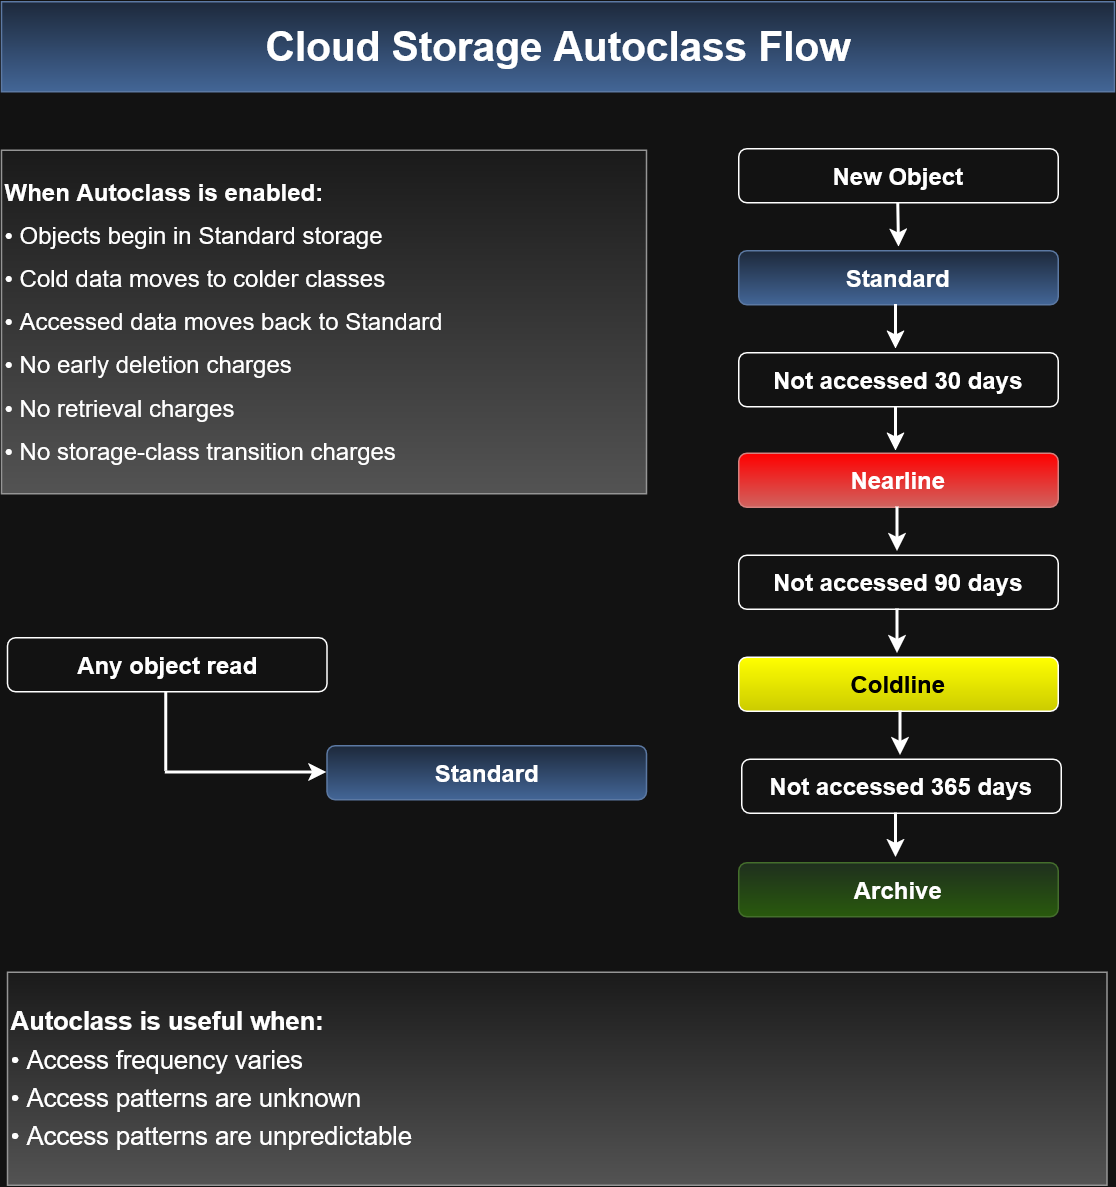

The diagram above was exported from draw.io. Its source (the exported page's mxGraphModel, read from the mxfile embedded in the PNG):
<mxGraphModel dx="1342" dy="860" grid="0" gridSize="2" guides="1" tooltips="1" connect="1" arrows="1" fold="1" page="1" pageScale="1" pageWidth="850" pageHeight="1100" math="0" shadow="0">
  <root>
    <mxCell id="0" />
    <mxCell id="1" parent="0" />
    <mxCell id="na8ZhtG4ll4xzKwhe5vv-1" parent="1" style="rounded=0;whiteSpace=wrap;html=1;fillColor=#dae8fc;gradientColor=#7ea6e0;strokeColor=#6c8ebf;" value="&lt;font style=&quot;font-size: 27px;&quot;&gt;&lt;b&gt;Cloud Storage Autoclass Flow&lt;/b&gt;&lt;/font&gt;" vertex="1">
      <mxGeometry height="60" width="742" x="62" y="45" as="geometry" />
    </mxCell>
    <mxCell id="na8ZhtG4ll4xzKwhe5vv-2" parent="1" style="rounded=1;whiteSpace=wrap;html=1;" value="&lt;b&gt;&lt;font style=&quot;font-size: 16px;&quot;&gt;Not accessed 365 days&lt;/font&gt;&lt;/b&gt;" vertex="1">
      <mxGeometry height="36" width="213" x="555.5" y="550" as="geometry" />
    </mxCell>
    <mxCell id="na8ZhtG4ll4xzKwhe5vv-12" edge="1" parent="1" source="na8ZhtG4ll4xzKwhe5vv-3" style="edgeStyle=orthogonalEdgeStyle;rounded=0;orthogonalLoop=1;jettySize=auto;html=1;exitX=0.5;exitY=1;exitDx=0;exitDy=0;strokeWidth=2;">
      <mxGeometry relative="1" as="geometry">
        <mxPoint x="660.5" y="208.80001831054688" as="targetPoint" />
      </mxGeometry>
    </mxCell>
    <mxCell id="na8ZhtG4ll4xzKwhe5vv-3" parent="1" style="rounded=1;whiteSpace=wrap;html=1;" value="&lt;b&gt;&lt;font style=&quot;font-size: 16px;&quot;&gt;New Object&lt;/font&gt;&lt;/b&gt;" vertex="1">
      <mxGeometry height="36" width="213" x="553.5" y="143" as="geometry" />
    </mxCell>
    <mxCell id="na8ZhtG4ll4xzKwhe5vv-4" parent="1" style="rounded=1;whiteSpace=wrap;html=1;fillColor=#dae8fc;gradientColor=#7ea6e0;strokeColor=#6c8ebf;" value="&lt;b&gt;&lt;font style=&quot;font-size: 16px;&quot;&gt;Standard&lt;/font&gt;&lt;/b&gt;" vertex="1">
      <mxGeometry height="36" width="213" x="553.5" y="211" as="geometry" />
    </mxCell>
    <mxCell id="na8ZhtG4ll4xzKwhe5vv-5" parent="1" style="rounded=1;whiteSpace=wrap;html=1;" value="&lt;b&gt;&lt;font style=&quot;font-size: 16px;&quot;&gt;Not accessed 30 days&lt;/font&gt;&lt;/b&gt;" vertex="1">
      <mxGeometry height="36" width="213" x="553.5" y="279" as="geometry" />
    </mxCell>
    <mxCell id="na8ZhtG4ll4xzKwhe5vv-6" parent="1" style="rounded=1;whiteSpace=wrap;html=1;fillColor=light-dark(#F8CECC,#FF0000);gradientColor=#ea6b66;strokeColor=#b85450;" value="&lt;b&gt;&lt;font style=&quot;font-size: 16px;&quot;&gt;Nearline&lt;/font&gt;&lt;/b&gt;" vertex="1">
      <mxGeometry height="36" width="213" x="553.5" y="346" as="geometry" />
    </mxCell>
    <mxCell id="na8ZhtG4ll4xzKwhe5vv-7" parent="1" style="rounded=1;whiteSpace=wrap;html=1;" value="&lt;b&gt;&lt;font style=&quot;font-size: 16px;&quot;&gt;Not accessed 90 days&lt;/font&gt;&lt;/b&gt;" vertex="1">
      <mxGeometry height="36" width="213" x="553.5" y="414" as="geometry" />
    </mxCell>
    <mxCell id="na8ZhtG4ll4xzKwhe5vv-8" parent="1" style="rounded=1;whiteSpace=wrap;html=1;fillColor=light-dark(#FFFFFF,#FFFF00);gradientColor=light-dark(#000000,#CCCC00);" value="&lt;b style=&quot;color: light-dark(rgb(0, 0, 0), rgb(0, 0, 0));&quot;&gt;&lt;font style=&quot;font-size: 16px;&quot;&gt;Coldline&lt;/font&gt;&lt;/b&gt;" vertex="1">
      <mxGeometry height="36" width="213" x="553.5" y="482" as="geometry" />
    </mxCell>
    <mxCell id="na8ZhtG4ll4xzKwhe5vv-9" parent="1" style="rounded=1;whiteSpace=wrap;html=1;fillColor=#d5e8d4;gradientColor=#97d077;strokeColor=#82b366;" value="&lt;b&gt;&lt;font style=&quot;font-size: 16px;&quot;&gt;Archive&lt;/font&gt;&lt;/b&gt;" vertex="1">
      <mxGeometry height="36" width="213" x="553.5" y="619" as="geometry" />
    </mxCell>
    <mxCell id="na8ZhtG4ll4xzKwhe5vv-10" parent="1" style="rounded=1;whiteSpace=wrap;html=1;" value="&lt;b&gt;&lt;font style=&quot;font-size: 16px;&quot;&gt;Any object read&lt;/font&gt;&lt;/b&gt;" vertex="1">
      <mxGeometry height="36" width="213" x="66" y="469" as="geometry" />
    </mxCell>
    <mxCell id="na8ZhtG4ll4xzKwhe5vv-11" parent="1" style="rounded=1;whiteSpace=wrap;html=1;fillColor=#dae8fc;gradientColor=#7ea6e0;strokeColor=#6c8ebf;" value="&lt;b&gt;&lt;font style=&quot;font-size: 16px;&quot;&gt;Standard&lt;/font&gt;&lt;/b&gt;" vertex="1">
      <mxGeometry height="36" width="213" x="279" y="541" as="geometry" />
    </mxCell>
    <mxCell id="na8ZhtG4ll4xzKwhe5vv-13" edge="1" parent="1" style="edgeStyle=orthogonalEdgeStyle;rounded=0;orthogonalLoop=1;jettySize=auto;html=1;exitX=0.5;exitY=1;exitDx=0;exitDy=0;strokeWidth=2;">
      <mxGeometry relative="1" as="geometry">
        <mxPoint x="658.5" y="247" as="sourcePoint" />
        <mxPoint x="658.5" y="276.8000183105469" as="targetPoint" />
      </mxGeometry>
    </mxCell>
    <mxCell id="na8ZhtG4ll4xzKwhe5vv-14" edge="1" parent="1" style="edgeStyle=orthogonalEdgeStyle;rounded=0;orthogonalLoop=1;jettySize=auto;html=1;exitX=0.5;exitY=1;exitDx=0;exitDy=0;strokeWidth=2;">
      <mxGeometry relative="1" as="geometry">
        <mxPoint x="658.5" y="315" as="sourcePoint" />
        <mxPoint x="658.5" y="344.8000183105469" as="targetPoint" />
      </mxGeometry>
    </mxCell>
    <mxCell id="na8ZhtG4ll4xzKwhe5vv-15" edge="1" parent="1" style="edgeStyle=orthogonalEdgeStyle;rounded=0;orthogonalLoop=1;jettySize=auto;html=1;exitX=0.5;exitY=1;exitDx=0;exitDy=0;strokeWidth=2;">
      <mxGeometry relative="1" as="geometry">
        <mxPoint x="659.5" y="382" as="sourcePoint" />
        <mxPoint x="659.5" y="411.8000183105469" as="targetPoint" />
      </mxGeometry>
    </mxCell>
    <mxCell id="na8ZhtG4ll4xzKwhe5vv-16" edge="1" parent="1" style="edgeStyle=orthogonalEdgeStyle;rounded=0;orthogonalLoop=1;jettySize=auto;html=1;exitX=0.5;exitY=1;exitDx=0;exitDy=0;strokeWidth=2;">
      <mxGeometry relative="1" as="geometry">
        <mxPoint x="659.5" y="450" as="sourcePoint" />
        <mxPoint x="659.5" y="479.8000183105469" as="targetPoint" />
      </mxGeometry>
    </mxCell>
    <mxCell id="na8ZhtG4ll4xzKwhe5vv-17" edge="1" parent="1" style="edgeStyle=orthogonalEdgeStyle;rounded=0;orthogonalLoop=1;jettySize=auto;html=1;exitX=0.5;exitY=1;exitDx=0;exitDy=0;strokeWidth=2;">
      <mxGeometry relative="1" as="geometry">
        <mxPoint x="661.5" y="518" as="sourcePoint" />
        <mxPoint x="661.5" y="547.8000183105469" as="targetPoint" />
      </mxGeometry>
    </mxCell>
    <mxCell id="na8ZhtG4ll4xzKwhe5vv-18" edge="1" parent="1" style="edgeStyle=orthogonalEdgeStyle;rounded=0;orthogonalLoop=1;jettySize=auto;html=1;exitX=0.5;exitY=1;exitDx=0;exitDy=0;strokeWidth=2;">
      <mxGeometry relative="1" as="geometry">
        <mxPoint x="658.5" y="586" as="sourcePoint" />
        <mxPoint x="658.5" y="615.8000183105469" as="targetPoint" />
      </mxGeometry>
    </mxCell>
    <mxCell id="na8ZhtG4ll4xzKwhe5vv-19" edge="1" parent="1" style="endArrow=none;html=1;rounded=0;strokeWidth=2;" value="">
      <mxGeometry height="50" relative="1" width="50" as="geometry">
        <mxPoint x="172" y="558.14" as="sourcePoint" />
        <mxPoint x="172" y="505" as="targetPoint" />
      </mxGeometry>
    </mxCell>
    <mxCell id="na8ZhtG4ll4xzKwhe5vv-20" edge="1" parent="1" style="edgeStyle=orthogonalEdgeStyle;rounded=0;orthogonalLoop=1;jettySize=auto;html=1;strokeWidth=2;entryX=0;entryY=0.5;entryDx=0;entryDy=0;" target="na8ZhtG4ll4xzKwhe5vv-11">
      <mxGeometry relative="1" as="geometry">
        <mxPoint x="171.4" y="559" as="sourcePoint" />
        <mxPoint x="240.60000000000002" y="598.7" as="targetPoint" />
      </mxGeometry>
    </mxCell>
    <mxCell id="na8ZhtG4ll4xzKwhe5vv-21" parent="1" style="rounded=0;whiteSpace=wrap;html=1;align=left;fillColor=#f5f5f5;gradientColor=#b3b3b3;strokeColor=#666666;" value="&lt;div style=&quot;line-height: 150%;&quot;&gt;&lt;div align=&quot;left&quot;&gt;&lt;font style=&quot;font-size: 17px; line-height: 150%;&quot;&gt;&lt;b&gt;Autoclass is useful when:&lt;/b&gt;&lt;/font&gt;&lt;br&gt;&lt;font style=&quot;font-size: 17px; line-height: 150%;&quot;&gt;• Access frequency varies&lt;/font&gt;&lt;br&gt;&lt;font style=&quot;font-size: 17px; line-height: 150%;&quot;&gt;• Access patterns are unknown&lt;/font&gt;&lt;br&gt;&lt;font style=&quot;font-size: 17px; line-height: 150%;&quot;&gt;• Access patterns are unpredictable&lt;/font&gt;&lt;/div&gt;&lt;/div&gt;" vertex="1">
      <mxGeometry height="142" width="733" x="66" y="692" as="geometry" />
    </mxCell>
    <mxCell id="na8ZhtG4ll4xzKwhe5vv-22" parent="1" style="rounded=0;whiteSpace=wrap;html=1;align=left;fillColor=#f5f5f5;gradientColor=#b3b3b3;strokeColor=#666666;" value="&lt;div style=&quot;line-height: 180%;&quot;&gt;&lt;div&gt;&lt;div align=&quot;left&quot;&gt;&lt;font style=&quot;font-size: 16px; line-height: 180%;&quot;&gt;&lt;b&gt;When Autoclass is enabled:&lt;/b&gt;&lt;/font&gt;&lt;br&gt;&lt;font style=&quot;font-size: 16px; line-height: 180%;&quot;&gt;• Objects begin in Standard storage&lt;/font&gt;&lt;br&gt;&lt;font style=&quot;font-size: 16px; line-height: 180%;&quot;&gt;• Cold data moves to colder classes&lt;/font&gt;&lt;br&gt;&lt;font style=&quot;font-size: 16px; line-height: 180%;&quot;&gt;• Accessed data moves back to Standard&lt;/font&gt;&lt;br&gt;&lt;font style=&quot;font-size: 16px; line-height: 180%;&quot;&gt;• No early deletion charges&lt;/font&gt;&lt;br&gt;&lt;font style=&quot;font-size: 16px; line-height: 180%;&quot;&gt;• No retrieval charges&lt;/font&gt;&lt;br&gt;&lt;font style=&quot;font-size: 16px; line-height: 180%;&quot;&gt;• No storage-class transition charges&lt;/font&gt;&lt;/div&gt;&lt;/div&gt;&lt;/div&gt;" vertex="1">
      <mxGeometry height="229" width="430" x="62" y="144" as="geometry" />
    </mxCell>
  </root>
</mxGraphModel>